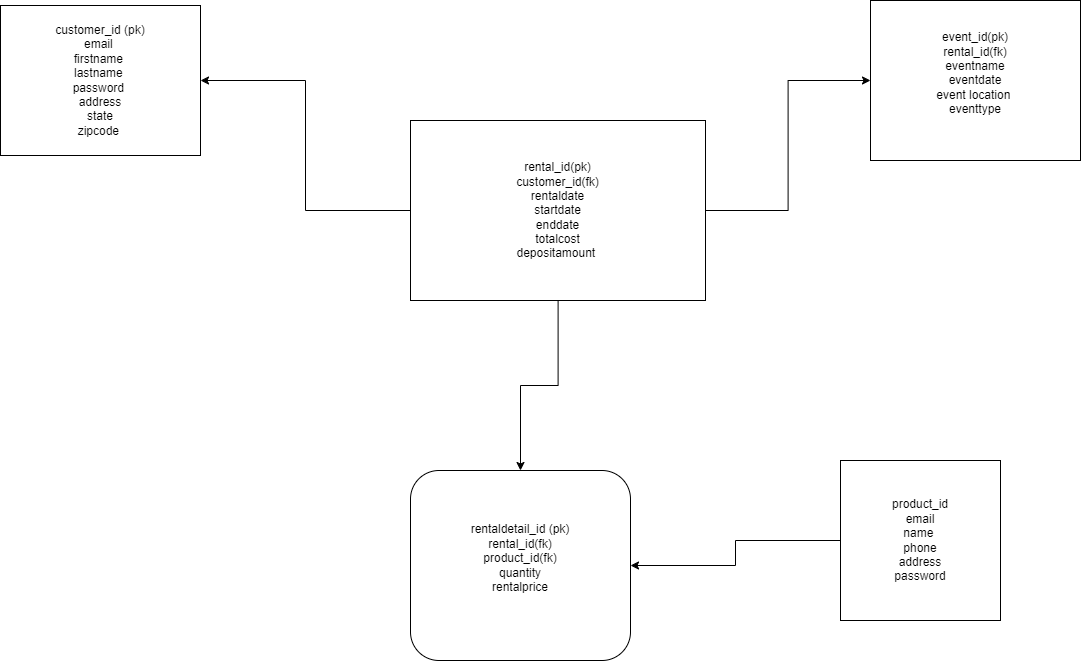

The diagram above was exported from draw.io. Its source (the exported page's mxGraphModel, read from the mxfile embedded in the PNG):
<mxGraphModel dx="2438" dy="1114" grid="1" gridSize="10" guides="1" tooltips="1" connect="1" arrows="1" fold="1" page="1" pageScale="1" pageWidth="850" pageHeight="1100" math="0" shadow="0">
  <root>
    <mxCell id="0" />
    <mxCell id="1" parent="0" />
    <mxCell id="8MxJ53pIOW1Bn8Wkmmp6-1" value="&lt;div&gt;customer_id (pk)&lt;/div&gt;&lt;div&gt;email&amp;nbsp;&lt;/div&gt;&lt;div&gt;firstname&amp;nbsp;&lt;/div&gt;&lt;div&gt;lastname&amp;nbsp;&lt;/div&gt;&lt;div&gt;password&amp;nbsp;&lt;/div&gt;&lt;div&gt;address&lt;/div&gt;&lt;div&gt;state&lt;/div&gt;&lt;div&gt;zipcode&amp;nbsp;&lt;/div&gt;" style="rounded=0;whiteSpace=wrap;html=1;" vertex="1" parent="1">
      <mxGeometry x="-250" y="305" width="200" height="150" as="geometry" />
    </mxCell>
    <mxCell id="8MxJ53pIOW1Bn8Wkmmp6-11" style="edgeStyle=orthogonalEdgeStyle;rounded=0;orthogonalLoop=1;jettySize=auto;html=1;entryX=1;entryY=0.5;entryDx=0;entryDy=0;" edge="1" parent="1" source="8MxJ53pIOW1Bn8Wkmmp6-3" target="8MxJ53pIOW1Bn8Wkmmp6-1">
      <mxGeometry relative="1" as="geometry" />
    </mxCell>
    <mxCell id="8MxJ53pIOW1Bn8Wkmmp6-13" style="edgeStyle=orthogonalEdgeStyle;rounded=0;orthogonalLoop=1;jettySize=auto;html=1;entryX=0.5;entryY=0;entryDx=0;entryDy=0;" edge="1" parent="1" source="8MxJ53pIOW1Bn8Wkmmp6-3" target="8MxJ53pIOW1Bn8Wkmmp6-2">
      <mxGeometry relative="1" as="geometry" />
    </mxCell>
    <mxCell id="8MxJ53pIOW1Bn8Wkmmp6-15" style="edgeStyle=orthogonalEdgeStyle;rounded=0;orthogonalLoop=1;jettySize=auto;html=1;" edge="1" parent="1" source="8MxJ53pIOW1Bn8Wkmmp6-3" target="8MxJ53pIOW1Bn8Wkmmp6-5">
      <mxGeometry relative="1" as="geometry" />
    </mxCell>
    <mxCell id="8MxJ53pIOW1Bn8Wkmmp6-3" value="rental_id(pk)&lt;div&gt;customer_id(fk)&lt;/div&gt;&lt;div&gt;rentaldate&lt;/div&gt;&lt;div&gt;startdate&lt;/div&gt;&lt;div&gt;enddate&lt;/div&gt;&lt;div&gt;totalcost&lt;/div&gt;&lt;div&gt;depositamount&amp;nbsp;&lt;/div&gt;" style="rounded=0;whiteSpace=wrap;html=1;" vertex="1" parent="1">
      <mxGeometry x="160" y="420" width="295" height="180" as="geometry" />
    </mxCell>
    <mxCell id="8MxJ53pIOW1Bn8Wkmmp6-14" style="edgeStyle=orthogonalEdgeStyle;rounded=0;orthogonalLoop=1;jettySize=auto;html=1;" edge="1" parent="1" source="8MxJ53pIOW1Bn8Wkmmp6-4" target="8MxJ53pIOW1Bn8Wkmmp6-2">
      <mxGeometry relative="1" as="geometry" />
    </mxCell>
    <mxCell id="8MxJ53pIOW1Bn8Wkmmp6-4" value="product_id&lt;div&gt;&lt;span style=&quot;background-color: initial;&quot;&gt;email&lt;/span&gt;&lt;div&gt;name&amp;nbsp;&lt;/div&gt;&lt;div&gt;phone&lt;/div&gt;&lt;div&gt;address&lt;/div&gt;&lt;div&gt;password&lt;/div&gt;&lt;/div&gt;" style="rounded=0;whiteSpace=wrap;html=1;" vertex="1" parent="1">
      <mxGeometry x="590" y="760" width="160" height="160" as="geometry" />
    </mxCell>
    <mxCell id="8MxJ53pIOW1Bn8Wkmmp6-5" value="event_id(pk)&lt;div&gt;rental_id(fk)&lt;/div&gt;&lt;div&gt;eventname&lt;/div&gt;&lt;div&gt;eventdate&lt;/div&gt;&lt;div&gt;event location&amp;nbsp;&lt;/div&gt;&lt;div&gt;eventtype&lt;/div&gt;&lt;div&gt;&lt;br&gt;&lt;/div&gt;" style="rounded=0;whiteSpace=wrap;html=1;" vertex="1" parent="1">
      <mxGeometry x="620" y="300" width="210" height="160" as="geometry" />
    </mxCell>
    <mxCell id="8MxJ53pIOW1Bn8Wkmmp6-2" value="rentaldetail_id (pk)&lt;div&gt;rental_id(fk)&lt;/div&gt;&lt;div&gt;product_id(fk)&lt;/div&gt;&lt;div&gt;quantity&lt;/div&gt;&lt;div&gt;rentalprice&lt;/div&gt;&lt;div&gt;&lt;br&gt;&lt;/div&gt;" style="rounded=1;whiteSpace=wrap;html=1;" vertex="1" parent="1">
      <mxGeometry x="160" y="770" width="220" height="190" as="geometry" />
    </mxCell>
  </root>
</mxGraphModel>